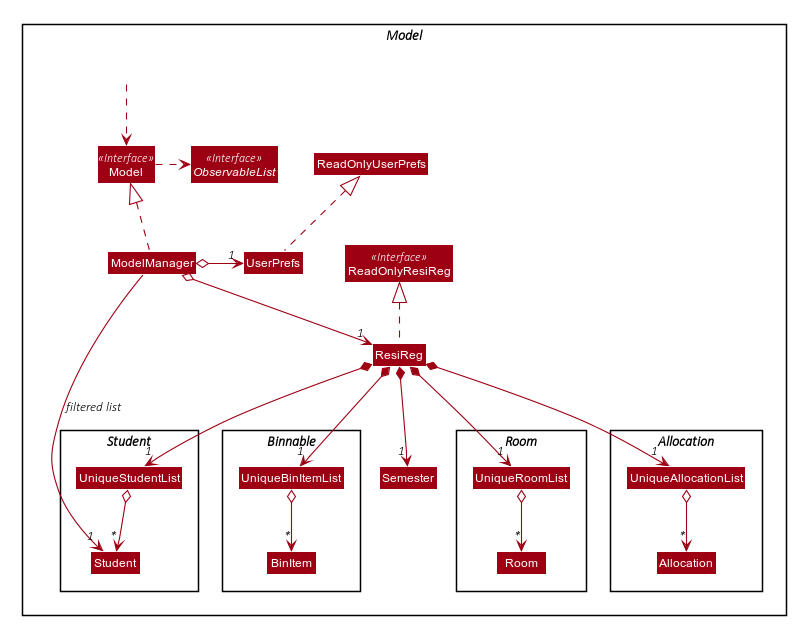

The diagram above was rendered by PlantUML. Its source (embedded in the PNG):
@startuml








skinparam BackgroundColor #FFFFFFF

skinparam Shadowing false

skinparam Class {
    FontColor #FFFFFF
    BorderThickness 1
    BorderColor #FFFFFF
    StereotypeFontColor #FFFFFF
    FontName Arial
}

skinparam Actor {
    BorderColor #000000
    Color #000000
    FontName Arial
}

skinparam Sequence {
    MessageAlign center
    BoxFontSize 15
    BoxPadding 0
    BoxFontColor #FFFFFF
    FontName Arial
}

skinparam Participant {
    FontColor #FFFFFFF
    Padding 20
}

skinparam MinClassWidth 50
skinparam ParticipantPadding 10
skinparam Shadowing false
skinparam DefaultTextAlignment center
skinparam packageStyle Rectangle

hide footbox
hide members
hide circle
skinparam arrowThickness 1.1
skinparam arrowColor #9D0012
skinparam classBackgroundColor #9D0012

Package Model <<Rectangle>>{
Interface ReadOnlyResiReg <<Interface>>
Interface Model <<Interface>>
Interface ObservableList <<Interface>>
Class ResiReg
Class ReadOnlyResiReg
Class Model
Class ModelManager
Class UserPrefs
Class ReadOnlyUserPrefs

Package Allocation {
Class Allocation
Class UniqueAllocationList
}
UniqueAllocationList o--> "*" Allocation
ResiReg *--> "1" UniqueAllocationList

Package Student {
Class Student
Class UniqueStudentList
}
UniqueStudentList o--> "*" Student
ResiReg *--> "1" UniqueStudentList

Package Binnable {
Class BinItem
Class UniqueBinItemList
}
UniqueBinItemList o--> "*" BinItem
ResiReg *--> "1" UniqueBinItemList

Package Room {
Class Room
Class UniqueRoomList
}
UniqueRoomList o--> "*" Room
ResiReg *--> "1" UniqueRoomList

Class HiddenOutside #FFFFFF
HiddenOutside ..> Model

ResiReg .up.|> ReadOnlyResiReg

ModelManager .up.|> Model
Model .right.> ObservableList
ModelManager o--> "1" ResiReg
ModelManager o-left-> "1" UserPrefs
UserPrefs .up.|> ReadOnlyUserPrefs

ResiReg *--> "1" Semester

ModelManager -->"1" Student : filtered list
@enduml